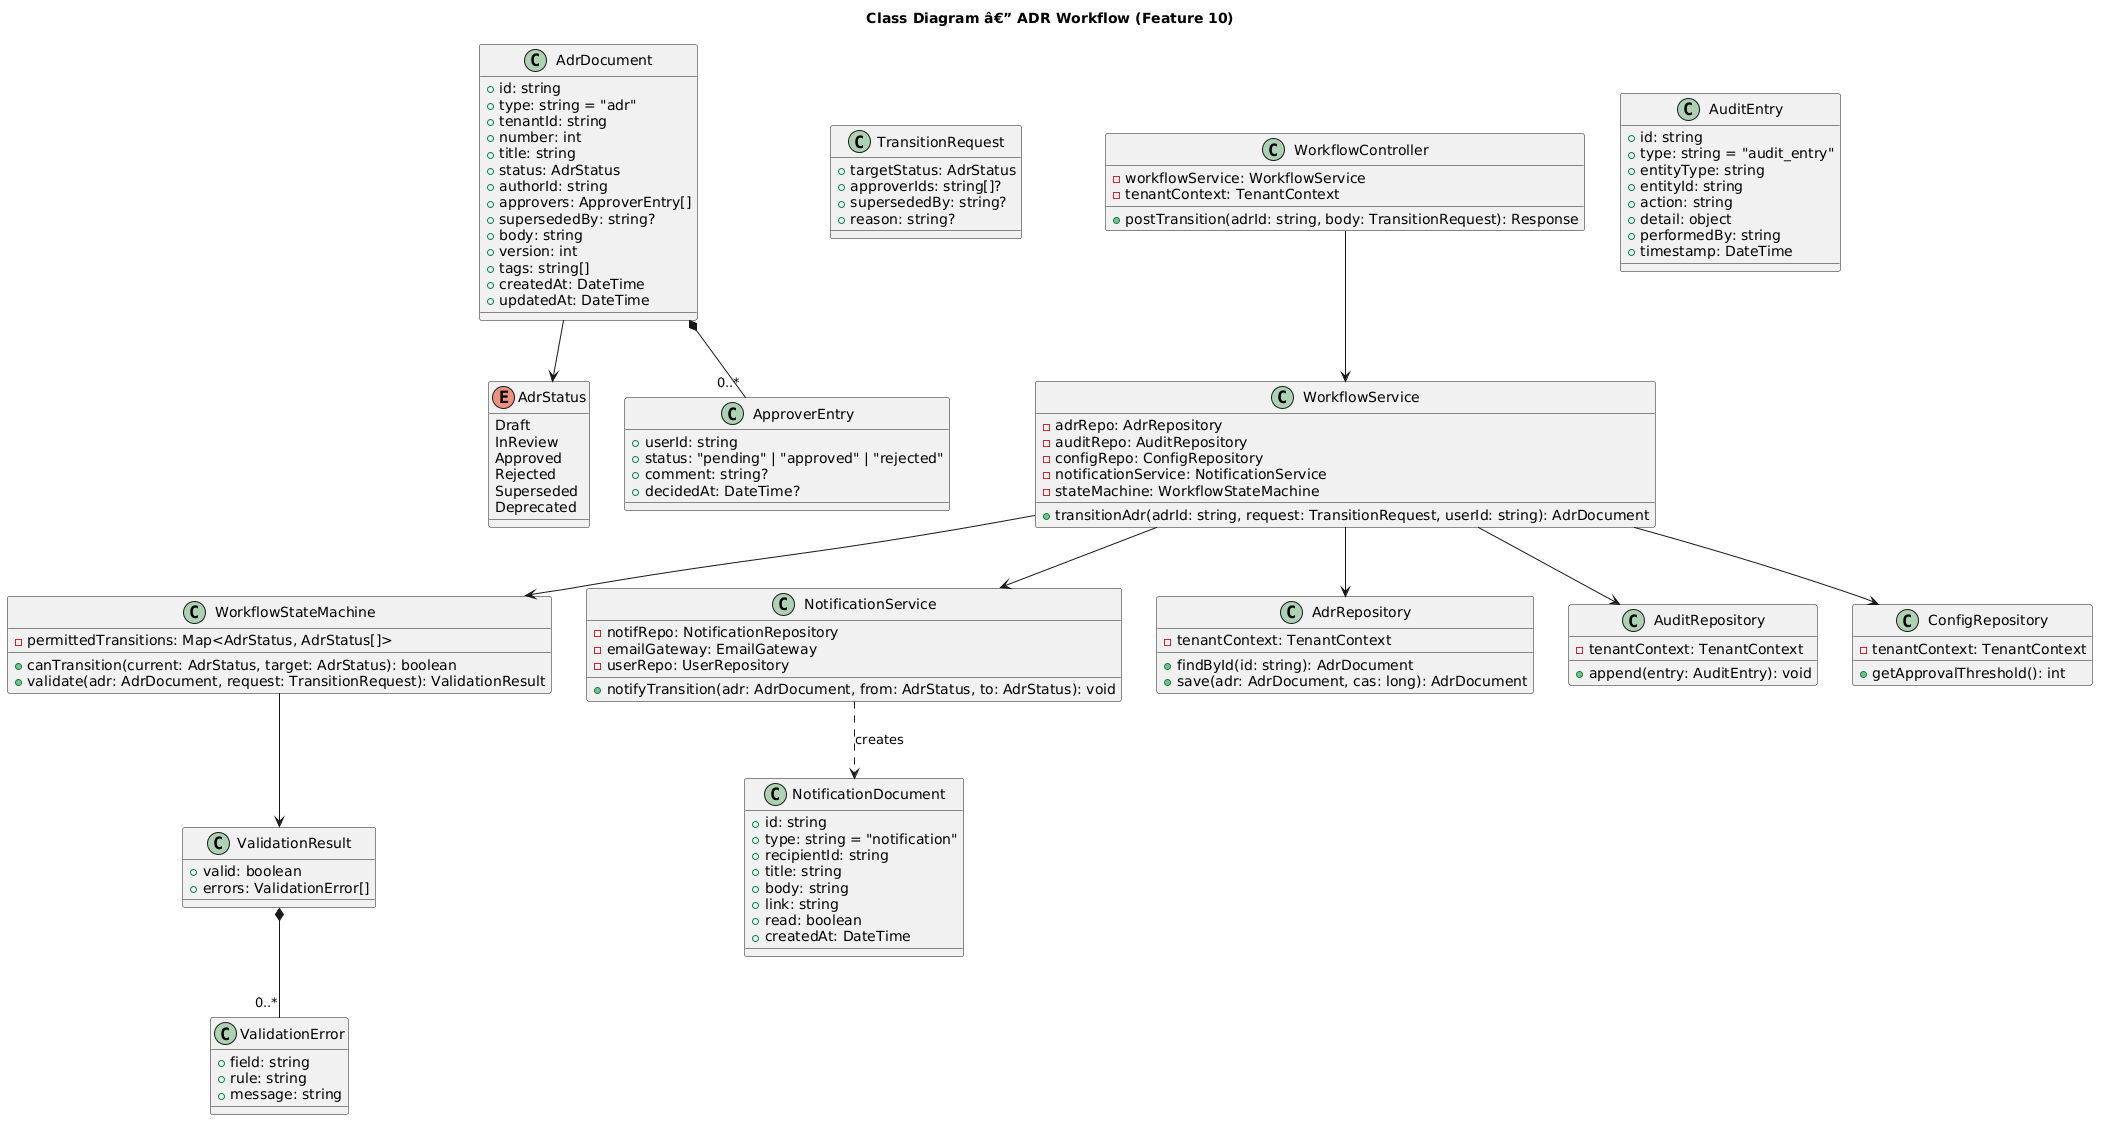

The diagram above was rendered by PlantUML. Its source (embedded in the PNG):
@startuml
title Class Diagram â€” ADR Workflow (Feature 10)

enum AdrStatus {
    Draft
    InReview
    Approved
    Rejected
    Superseded
    Deprecated
}

class AdrDocument {
    +id: string
    +type: string = "adr"
    +tenantId: string
    +number: int
    +title: string
    +status: AdrStatus
    +authorId: string
    +approvers: ApproverEntry[]
    +supersededBy: string?
    +body: string
    +version: int
    +tags: string[]
    +createdAt: DateTime
    +updatedAt: DateTime
}

class ApproverEntry {
    +userId: string
    +status: "pending" | "approved" | "rejected"
    +comment: string?
    +decidedAt: DateTime?
}

class TransitionRequest {
    +targetStatus: AdrStatus
    +approverIds: string[]?
    +supersededBy: string?
    +reason: string?
}

class ValidationResult {
    +valid: boolean
    +errors: ValidationError[]
}

class ValidationError {
    +field: string
    +rule: string
    +message: string
}

class WorkflowStateMachine {
    -permittedTransitions: Map<AdrStatus, AdrStatus[]>
    +canTransition(current: AdrStatus, target: AdrStatus): boolean
    +validate(adr: AdrDocument, request: TransitionRequest): ValidationResult
}

class WorkflowService {
    -adrRepo: AdrRepository
    -auditRepo: AuditRepository
    -configRepo: ConfigRepository
    -notificationService: NotificationService
    -stateMachine: WorkflowStateMachine
    +transitionAdr(adrId: string, request: TransitionRequest, userId: string): AdrDocument
}

class WorkflowController {
    -workflowService: WorkflowService
    -tenantContext: TenantContext
    +postTransition(adrId: string, body: TransitionRequest): Response
}

class AuditEntry {
    +id: string
    +type: string = "audit_entry"
    +entityType: string
    +entityId: string
    +action: string
    +detail: object
    +performedBy: string
    +timestamp: DateTime
}

class NotificationDocument {
    +id: string
    +type: string = "notification"
    +recipientId: string
    +title: string
    +body: string
    +link: string
    +read: boolean
    +createdAt: DateTime
}

class NotificationService {
    -notifRepo: NotificationRepository
    -emailGateway: EmailGateway
    -userRepo: UserRepository
    +notifyTransition(adr: AdrDocument, from: AdrStatus, to: AdrStatus): void
}

class AdrRepository {
    -tenantContext: TenantContext
    +findById(id: string): AdrDocument
    +save(adr: AdrDocument, cas: long): AdrDocument
}

class AuditRepository {
    -tenantContext: TenantContext
    +append(entry: AuditEntry): void
}

class ConfigRepository {
    -tenantContext: TenantContext
    +getApprovalThreshold(): int
}

AdrDocument *-- "0..*" ApproverEntry
AdrDocument --> AdrStatus
WorkflowController --> WorkflowService
WorkflowService --> WorkflowStateMachine
WorkflowService --> AdrRepository
WorkflowService --> AuditRepository
WorkflowService --> ConfigRepository
WorkflowService --> NotificationService
WorkflowStateMachine --> ValidationResult
ValidationResult *-- "0..*" ValidationError
NotificationService ..> NotificationDocument : creates
@enduml